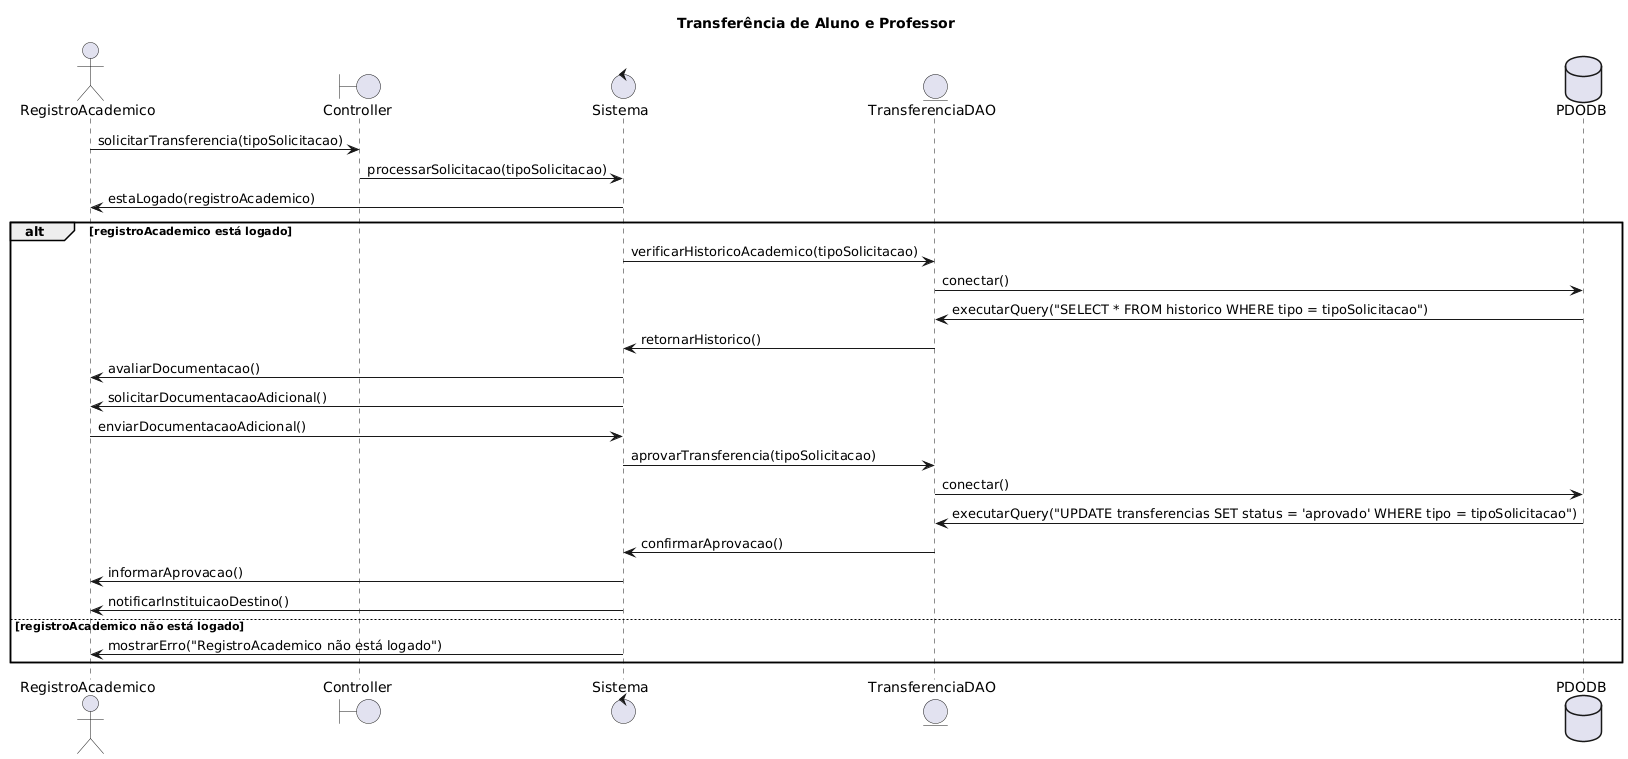

The diagram above was rendered by PlantUML. Its source (embedded in the PNG):
@startuml
title Transferência de Aluno e Professor
actor RegistroAcademico
boundary Controller
control Sistema
entity TransferenciaDAO
database PDODB

RegistroAcademico -> Controller: solicitarTransferencia(tipoSolicitacao)
Controller -> Sistema: processarSolicitacao(tipoSolicitacao)
Sistema -> RegistroAcademico: estaLogado(registroAcademico)
alt registroAcademico está logado
    Sistema -> TransferenciaDAO: verificarHistoricoAcademico(tipoSolicitacao)
    TransferenciaDAO -> PDODB: conectar()
    PDODB -> TransferenciaDAO: executarQuery("SELECT * FROM historico WHERE tipo = tipoSolicitacao")
    TransferenciaDAO -> Sistema: retornarHistorico()
    Sistema -> RegistroAcademico: avaliarDocumentacao()
    Sistema -> RegistroAcademico: solicitarDocumentacaoAdicional()
    RegistroAcademico -> Sistema: enviarDocumentacaoAdicional()
    Sistema -> TransferenciaDAO: aprovarTransferencia(tipoSolicitacao)
    TransferenciaDAO -> PDODB: conectar()
    PDODB -> TransferenciaDAO: executarQuery("UPDATE transferencias SET status = 'aprovado' WHERE tipo = tipoSolicitacao")
    TransferenciaDAO -> Sistema: confirmarAprovacao()
    Sistema -> RegistroAcademico: informarAprovacao()
    Sistema -> RegistroAcademico: notificarInstituicaoDestino()
else registroAcademico não está logado
    Sistema -> RegistroAcademico: mostrarErro("RegistroAcademico não está logado")
end
@enduml